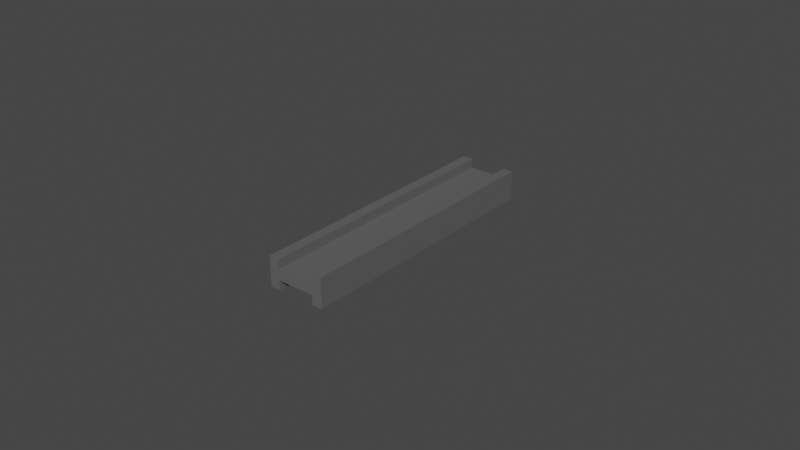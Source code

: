 # Source: girder.blend  (saved by Blender 3.2.14; exported with 4.5.12 LTS)
import bpy
from mathutils import Matrix  # noqa: F401  (used for matrix-valued properties, if any)

bpy.ops.wm.read_factory_settings(use_empty=True)
scene = bpy.context.scene
scene.name = 'Scene'

# ---- collections
col_collection = bpy.data.collections.new('Collection'); scene.collection.children.link(col_collection)

# ---- materials (node trees are filled in below, after node groups)
mat_steel = bpy.data.materials.new('Steel')
mat_steel.use_transparent_shadow = False

# ---- material node trees
mat_steel.use_nodes = True; mat_steel.node_tree.nodes.clear()
_N = mat_steel.node_tree.nodes; _L = mat_steel.node_tree.links
n0 = _N.new('ShaderNodeBsdfPrincipled'); n0.name = 'Principled BSDF'; n0.location = (10, 300)
n0.distribution = 'GGX'
n0.subsurface_method = 'RANDOM_WALK_SKIN'
n0.inputs[0].default_value = (0.1171, 0.1171, 0.1171, 1.0)
n0.inputs[3].default_value = 1.45
n0.inputs[27].default_value = (0.0, 0.0, 0.0, 1.0)
n0.inputs[28].default_value = 1.0
n1 = _N.new('ShaderNodeOutputMaterial'); n1.name = 'Material Output'; n1.location = (300, 300)
_L.new(n0.outputs[0], n1.inputs[0])
n1.is_active_output = True

# ---- world
world_world = bpy.data.worlds.new('World'); scene.world = world_world
world_world.use_nodes = True; world_world.node_tree.nodes.clear()
_N = world_world.node_tree.nodes; _L = world_world.node_tree.links
n0 = _N.new('ShaderNodeOutputWorld'); n0.name = 'World Output'; n0.location = (300, 300)
n1 = _N.new('ShaderNodeBackground'); n1.name = 'Background'; n1.location = (10, 300)
n1.inputs[0].default_value = (0.05088, 0.05088, 0.05088, 1.0)
_L.new(n1.outputs[0], n0.inputs[0])
n0.is_active_output = True
world_world.color = (0.05088, 0.05088, 0.05088)
world_world.use_sun_shadow = False
world_world.sun_shadow_jitter_overblur = 0.0

# ---- meshes
me_cube_002 = bpy.data.meshes.new('Cube.002')
me_cube_002.from_pydata([(-1.0, -0.0002325, -0.4185), (-1.0, -0.0002325, 0.4185), (-1.0, 2.0, -0.4185), (-1.0, 2.0, 0.4185), (1.0, -0.0002325, -0.4185), (1.0, -0.0002325, 0.4185), (1.0, 2.0, -0.4185), (1.0, 2.0, 0.4185), (0.6423, 2.0, -0.4185), (-0.6423, 2.0, -0.4185), (-0.6423, 2.0, 0.4185), (0.6423, 2.0, 0.4185), (-0.6423, -0.0002325, -0.4185), (0.6423, -0.0002325, -0.4185), (0.6423, -0.0002325, 0.4185), (-0.6423, -0.0002325, 0.4185), (-1.0, 2.0, -1.156), (-1.0, -0.0002325, -1.156), (-1.0, -0.0002325, 1.156), (-1.0, 2.0, 1.156), (-0.6423, 2.0, -1.156), (0.6423, 2.0, 1.156), (1.0, 2.0, 1.156), (1.0, -0.0002325, -1.156), (1.0, 2.0, -1.156), (1.0, -0.0002325, 1.156), (0.6423, -0.0002325, -1.156), (-0.6423, -0.0002325, 1.156), (0.6423, 2.0, -1.156), (-0.6423, 2.0, 1.156), (-0.6423, -0.0002325, -1.156), (0.6423, -0.0002325, 1.156)], [], [(0, 1, 3, 2), (8, 11, 7, 6), (6, 7, 5, 4), (12, 15, 1, 0), (2, 9, 20, 16), (1, 15, 27, 18), (14, 5, 25, 31), (11, 10, 15, 14), (4, 13, 26, 23), (9, 8, 13, 12), (4, 5, 14, 13), (13, 14, 15, 12), (2, 3, 10, 9), (9, 10, 11, 8), (28, 24, 23, 26), (29, 19, 18, 27), (22, 21, 31, 25), (16, 20, 30, 17), (8, 6, 24, 28), (7, 11, 21, 22), (11, 14, 31, 21), (15, 10, 29, 27), (10, 3, 19, 29), (6, 4, 23, 24), (9, 12, 30, 20), (0, 2, 16, 17), (5, 7, 22, 25), (13, 8, 28, 26), (12, 0, 17, 30), (3, 1, 18, 19)])
_uv = me_cube_002.uv_layers.new(name='UVMap')
_uv.uv.foreach_set('vector', [0.375, 0.0, 0.625, 0.0, 0.625, 0.25, 0.375, 0.25, 0.375, 0.4553, 0.625, 0.4553, 0.625, 0.5, 0.375, 0.5, 0.375, 0.5, 0.625, 0.5, 0.625, 0.75, 0.375, 0.75, 0.375, 0.9553, 0.625, 0.9553, 0.625, 1.0, 0.375, 1.0, 0.375, 0.25, 0.375, 0.2947, 0.375, 0.2947, 0.375, 0.25, 0.625, 1.0, 0.625, 0.9553, 0.625, 0.9553, 0.625, 1.0, 0.625, 0.7947, 0.625, 0.75, 0.625, 0.75, 0.625, 0.7947, 0.6697, 0.5, 0.8303, 0.5, 0.8303, 0.75, 0.6697, 0.75, 0.375, 0.75, 0.375, 0.7947, 0.375, 0.7947, 0.375, 0.75, 0.1697, 0.5, 0.3303, 0.5, 0.3303, 0.75, 0.1697, 0.75, 0.375, 0.75, 0.625, 0.75, 0.625, 0.7947, 0.375, 0.7947, 0.375, 0.7947, 0.625, 0.7947, 0.625, 0.9553, 0.375, 0.9553, 0.375, 0.25, 0.625, 0.25, 0.625, 0.2947, 0.375, 0.2947, 0.375, 0.2947, 0.625, 0.2947, 0.625, 0.4553, 0.375, 0.4553, 0.3303, 0.5, 0.375, 0.5, 0.375, 0.75, 0.3303, 0.75, 0.8303, 0.5, 0.875, 0.5, 0.875, 0.75, 0.8303, 0.75, 0.625, 0.5, 0.6697, 0.5, 0.6697, 0.75, 0.625, 0.75, 0.125, 0.5, 0.1697, 0.5, 0.1697, 0.75, 0.125, 0.75, 0.375, 0.4553, 0.375, 0.5, 0.375, 0.5, 0.375, 0.4553, 0.625, 0.5, 0.625, 0.4553, 0.625, 0.4553, 0.625, 0.5, 0.6697, 0.5, 0.6697, 0.75, 0.6697, 0.75, 0.6697, 0.5, 0.8303, 0.75, 0.8303, 0.5, 0.8303, 0.5, 0.8303, 0.75, 0.625, 0.2947, 0.625, 0.25, 0.625, 0.25, 0.625, 0.2947, 0.375, 0.5, 0.375, 0.75, 0.375, 0.75, 0.375, 0.5, 0.1697, 0.5, 0.1697, 0.75, 0.1697, 0.75, 0.1697, 0.5, 0.375, 0.0, 0.375, 0.25, 0.375, 0.25, 0.375, 0.0, 0.625, 0.75, 0.625, 0.5, 0.625, 0.5, 0.625, 0.75, 0.3303, 0.75, 0.3303, 0.5, 0.3303, 0.5, 0.3303, 0.75, 0.375, 0.9553, 0.375, 1.0, 0.375, 1.0, 0.375, 0.9553, 0.625, 0.25, 0.625, 0.0, 0.625, 0.0, 0.625, 0.25])
me_cube_002.materials.append(mat_steel)
me_cube_002.update()

# ---- objects
ob_girder = bpy.data.objects.new('Girder', me_cube_002)

# ---- transforms, parenting, visibility, modifiers, constraints
ob_girder.location = (0.0, 0.0, 0.0)
ob_girder.scale = (0.009384, 0.04338, 0.004108)

# ---- collection membership
col_collection.objects.link(ob_girder)

# ---- scene / render settings (as saved in the file)
scene.frame_start = 1; scene.frame_end = 250; scene.frame_set(1)
scene.render.engine = 'BLENDER_EEVEE_NEXT'
scene.cycles.sampling_pattern = 'TABULATED_SOBOL'
scene.cycles.use_light_tree = False
scene.view_settings.view_transform = 'Filmic'
bpy.context.view_layer.update()

# ---- added for rendering (the .blend has no active camera and no usable light): camera, sun
cam_auto = bpy.data.cameras.new('AutoCamera')
cam_auto.lens = 50.0
cam_auto.sensor_width = 36.0
cam_auto.clip_end = 1000.0
ob_auto_camera = bpy.data.objects.new('AutoCamera', cam_auto)
scene.collection.objects.link(ob_auto_camera)
ob_auto_camera.location = (0.185045, -0.17868, 0.148036)
ob_auto_camera.rotation_euler = (1.09748, -7.21219e-08, 0.694738)
scene.camera = ob_auto_camera
light_auto_sun = bpy.data.lights.new('AutoSun', 'SUN')
light_auto_sun.energy = 3.0
light_auto_sun.angle = 0.0523599
ob_auto_sun = bpy.data.objects.new('AutoSun', light_auto_sun)
scene.collection.objects.link(ob_auto_sun)
ob_auto_sun.rotation_euler = (0.872665, 0.174533, 0.523599)
bpy.context.view_layer.update()
